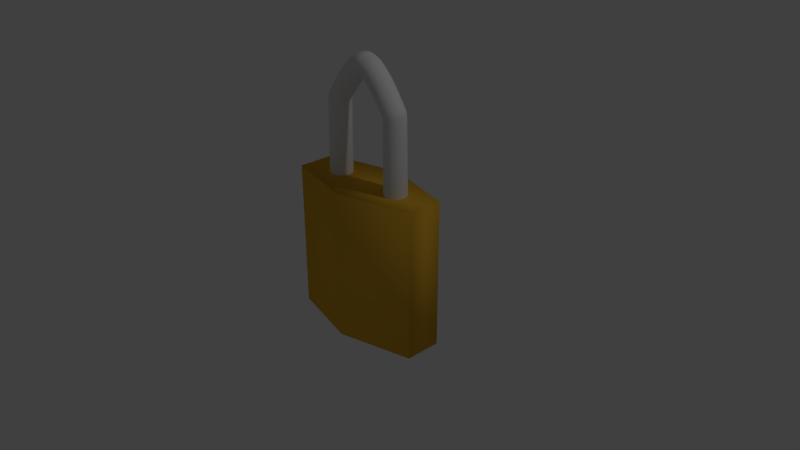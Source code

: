 # Source: lock.blend  (saved by Blender 2.79.0; exported with 4.5.12 LTS)
import bpy
from mathutils import Matrix  # noqa: F401  (used for matrix-valued properties, if any)

bpy.ops.wm.read_factory_settings(use_empty=True)
scene = bpy.context.scene
scene.name = 'Scene'

# ---- collections
col_collection_1 = bpy.data.collections.new('Collection 1'); scene.collection.children.link(col_collection_1)

# ---- materials (node trees are filled in below, after node groups)
mat_material = bpy.data.materials.new('Material')
mat_material.alpha_threshold = 0.0
mat_material.use_transparent_shadow = False
mat_material.preview_render_type = 'FLAT'
mat_material.diffuse_color = (0.8, 0.4369, 0.03726, 1.0)
mat_material.roughness = 0.5
mat_material.line_color = (0.0, 0.0, 0.0, 1.0)

# ---- material node trees

# ---- world
world_world = bpy.data.worlds.new('World'); scene.world = world_world
world_world.color = (0.05088, 0.05088, 0.05088)
world_world.use_sun_shadow = False
world_world.sun_shadow_jitter_overblur = 0.0
world_world.cycles.sampling_method = 'MANUAL'

# ---- cameras
cam_camera = bpy.data.cameras.new('Camera')
cam_camera.clip_end = 100.0
cam_camera.lens = 35.0
cam_camera.sensor_width = 32.0
cam_camera.sensor_height = 18.0
cam_camera.ortho_scale = 7.314
cam_camera.dof.focus_distance = 0.0
cam_camera.dof.aperture_fstop = 128.0

# ---- lights
light_lamp = bpy.data.lights.new('Lamp', 'POINT')
light_lamp.transmission_factor = 0.0
light_lamp.cutoff_distance = 30.0
light_lamp.energy = 100.0
light_lamp.shadow_buffer_clip_start = 1.001
light_lamp.shadow_soft_size = 0.1
light_lamp.shadow_maximum_resolution = 0.006
light_lamp.use_absolute_resolution = True

# ---- meshes
me_cube = bpy.data.meshes.new('Cube')
me_cube.from_pydata([(1.0, 0.49, -1.0), (1.0, -0.49, -1.0), (-1.0, -0.5156, -1.0), (-1.0, 0.5156, -1.0), (1.0, 0.49, 1.0), (1.0, -0.49, 1.0), (-1.0, -0.5156, 1.0), (-1.0, 0.5156, 1.0), (1.788e-07, 1.0, -1.0), (0.0, -1.0, -1.0), (2.384e-07, 1.0, 1.0), (-5.364e-07, -1.0, 1.0)], [], [(8, 9, 2, 3), (10, 7, 6, 11), (0, 4, 5, 1), (9, 11, 6, 2), (2, 6, 7, 3), (10, 8, 3, 7), (4, 0, 8, 10), (1, 5, 11, 9), (4, 10, 11, 5), (0, 1, 9, 8)])
me_cube.polygons.foreach_set('use_smooth', [True] * 10)
me_cube.materials.append(mat_material)
me_cube.use_remesh_preserve_volume = False
me_cube.use_remesh_preserve_attributes = False
me_cube.use_mirror_vertex_groups = False
me_cube.update()
me_circle = bpy.data.meshes.new('Circle')
me_circle.from_pydata([(0.0, 0.15, 0.0), (-0.02926, 0.1471, 0.0), (-0.0574, 0.1386, 0.0), (-0.08334, 0.1247, 0.0), (-0.1061, 0.1061, 0.0), (-0.1247, 0.08334, 0.0), (-0.1386, 0.0574, 0.0), (-0.1471, 0.02926, 0.0), (-0.15, 1.132e-08, 0.0), (-0.1471, -0.02926, 0.0), (-0.1386, -0.0574, 0.0), (-0.1247, -0.08334, 0.0), (-0.1061, -0.1061, 0.0), (-0.08334, -0.1247, 0.0), (-0.0574, -0.1386, 0.0), (-0.02926, -0.1471, 0.0), (2.98e-08, -0.15, 0.0), (0.02926, -0.1471, 0.0), (0.0574, -0.1386, 0.0), (0.08334, -0.1247, 0.0), (0.1061, -0.1061, 0.0), (0.1247, -0.08334, 0.0), (0.1386, -0.0574, 0.0), (0.1471, -0.02926, 0.0), (0.15, 1.448e-07, 0.0), (0.1471, 0.02926, 0.0), (0.1386, 0.0574, 0.0), (0.1247, 0.08334, 0.0), (0.1061, 0.1061, 0.0), (0.08334, 0.1247, 0.0), (0.0574, 0.1386, 0.0), (0.02926, 0.1471, 0.0), (0.0, 0.15, 0.0), (-0.02926, 0.1471, 0.0), (-0.0574, 0.1386, 0.0), (-0.08334, 0.1247, 0.0), (-0.1061, 0.1061, 0.0), (-0.1247, 0.08334, 0.0), (-0.1386, 0.0574, 0.0), (-0.1471, 0.02926, 0.0), (-0.15, 1.132e-08, 0.0), (-0.1471, -0.02926, 0.0), (-0.1386, -0.0574, 0.0), (-0.1247, -0.08334, 0.0), (-0.1061, -0.1061, 0.0), (-0.08334, -0.1247, 0.0), (-0.0574, -0.1386, 0.0), (-0.02926, -0.1471, 0.0), (2.98e-08, -0.15, 0.0), (0.02926, -0.1471, 0.0), (0.0574, -0.1386, 0.0), (0.08334, -0.1247, 0.0), (0.1061, -0.1061, 0.0), (0.1247, -0.08334, 0.0), (0.1386, -0.0574, 0.0), (0.1471, -0.02926, 0.0), (0.15, 1.448e-07, 0.0), (0.1471, 0.02926, 0.0), (0.1386, 0.0574, 0.0), (0.1247, 0.08334, 0.0), (0.1061, 0.1061, 0.0), (0.08334, 0.1247, 0.0), (0.0574, 0.1386, 0.0), (0.02926, 0.1471, 0.0), (0.0, 0.15, 0.0), (-0.02926, 0.1471, 0.0), (-0.0574, 0.1386, 0.0), (-0.08334, 0.1247, 0.0), (-0.1061, 0.1061, 0.0), (-0.1247, 0.08334, 0.0), (-0.1386, 0.0574, 0.0), (-0.1471, 0.02926, 0.0), (-0.15, 1.132e-08, 0.0), (-0.1471, -0.02926, 0.0), (-0.1386, -0.0574, 0.0), (-0.1247, -0.08334, 0.0), (-0.1061, -0.1061, 0.0), (-0.08334, -0.1247, 0.0), (-0.0574, -0.1386, 0.0), (-0.02926, -0.1471, 0.0), (2.98e-08, -0.15, 0.0), (0.02926, -0.1471, 0.0), (0.0574, -0.1386, 0.0), (0.08334, -0.1247, 0.0), (0.1061, -0.1061, 0.0), (0.1247, -0.08334, 0.0), (0.1386, -0.0574, 0.0), (0.1471, -0.02926, 0.0), (0.15, 1.448e-07, 0.0), (0.1471, 0.02926, 0.0), (0.1386, 0.0574, 0.0), (0.1247, 0.08334, 0.0), (0.1061, 0.1061, 0.0), (0.08334, 0.1247, 0.0), (0.0574, 0.1386, 0.0), (0.02926, 0.1471, 0.0), (0.01713, 0.1506, 0.9987), (-0.01118, 0.1477, 1.006), (-0.0384, 0.1392, 1.013), (-0.06348, 0.1253, 1.02), (-0.08547, 0.1067, 1.026), (-0.1035, 0.08394, 1.03), (-0.1169, 0.058, 1.034), (-0.1252, 0.02986, 1.036), (-0.128, 0.0005995, 1.037), (-0.1252, -0.02866, 1.036), (-0.1169, -0.0568, 1.034), (-0.1035, -0.08274, 1.03), (-0.08547, -0.1055, 1.026), (-0.06348, -0.1241, 1.02), (-0.0384, -0.138, 1.013), (-0.01118, -0.1465, 1.006), (2.98e-08, -0.15, 1.0), (0.02831, -0.1471, 0.9926), (0.05553, -0.1386, 0.9854), (0.08061, -0.1247, 0.9789), (0.1026, -0.1061, 0.9731), (0.1206, -0.08334, 0.9684), (0.1341, -0.0574, 0.9649), (0.1423, -0.02926, 0.9627), (0.1451, 1.448e-07, 0.962), (0.1423, 0.02926, 0.9627), (0.1341, 0.0574, 0.9649), (0.1206, 0.08334, 0.9684), (0.1026, 0.1061, 0.9731), (0.09774, 0.1253, 0.9776), (0.07265, 0.1392, 0.9841), (0.04543, 0.1477, 0.9913), (0.01713, 0.1506, 0.9987), (-0.01118, 0.1477, 1.006), (-0.0384, 0.1392, 1.013), (-0.06348, 0.1253, 1.02), (-0.08547, 0.1067, 1.026), (-0.1035, 0.08394, 1.03), (-0.1169, 0.058, 1.034), (-0.1252, 0.02986, 1.036), (-0.128, 0.0005995, 1.037), (-0.1252, -0.02866, 1.036), (-0.1169, -0.0568, 1.034), (-0.1035, -0.08274, 1.03), (-0.08547, -0.1055, 1.026), (-0.06348, -0.1241, 1.02), (-0.0384, -0.138, 1.013), (-0.01118, -0.1465, 1.006), (2.98e-08, -0.15, 1.0), (0.02831, -0.1471, 0.9926), (0.05553, -0.1386, 0.9854), (0.08061, -0.1247, 0.9789), (0.1026, -0.1061, 0.9731), (0.1206, -0.08334, 0.9684), (0.1341, -0.0574, 0.9649), (0.1423, -0.02926, 0.9627), (0.1451, 1.448e-07, 0.962), (0.1423, 0.02926, 0.9627), (0.1341, 0.0574, 0.9649), (0.1206, 0.08334, 0.9684), (0.1026, 0.1061, 0.9731), (0.09774, 0.1253, 0.9776), (0.07265, 0.1392, 0.9841), (0.04543, 0.1477, 0.9913), (0.2111, 0.15, 1.284), (0.19, 0.1471, 1.305), (0.1696, 0.1386, 1.324), (0.1509, 0.1247, 1.342), (0.1344, 0.1061, 1.358), (0.1209, 0.08334, 1.37), (0.1109, 0.0574, 1.38), (0.1047, 0.02926, 1.386), (0.1026, 3.509e-09, 1.388), (0.1047, -0.02926, 1.386), (0.1109, -0.0574, 1.38), (0.1209, -0.08334, 1.37), (0.1344, -0.1061, 1.358), (0.1509, -0.1247, 1.342), (0.1696, -0.1386, 1.324), (0.19, -0.1471, 1.305), (0.2111, -0.15, 1.284), (0.2323, -0.1471, 1.264), (0.2526, -0.1386, 1.245), (0.2714, -0.1247, 1.227), (0.2878, -0.1061, 1.211), (0.3013, -0.08334, 1.198), (0.3113, -0.0574, 1.189), (0.3175, -0.02926, 1.183), (0.3196, 1.527e-07, 1.181), (0.3175, 0.02926, 1.183), (0.3113, 0.0574, 1.189), (0.3013, 0.08334, 1.198), (0.2878, 0.1061, 1.211), (0.2714, 0.1247, 1.227), (0.2526, 0.1386, 1.245), (0.2323, 0.1471, 1.264), (0.3339, 0.15, 1.412), (0.3231, 0.1471, 1.439), (0.3128, 0.1386, 1.465), (0.3032, 0.1247, 1.489), (0.2949, 0.1061, 1.511), (0.288, 0.08334, 1.528), (0.283, 0.0574, 1.541), (0.2798, 0.02926, 1.549), (0.2788, -7.719e-10, 1.551), (0.2798, -0.02926, 1.549), (0.283, -0.0574, 1.541), (0.288, -0.08334, 1.528), (0.2949, -0.1061, 1.511), (0.3032, -0.1247, 1.489), (0.3128, -0.1386, 1.465), (0.3231, -0.1471, 1.439), (0.3339, -0.15, 1.412), (0.3446, -0.1471, 1.385), (0.3549, -0.1386, 1.359), (0.3645, -0.1247, 1.334), (0.3728, -0.1061, 1.313), (0.3797, -0.08334, 1.296), (0.3848, -0.0574, 1.283), (0.3879, -0.02926, 1.275), (0.3889, 1.569e-07, 1.272), (0.3879, 0.02926, 1.275), (0.3848, 0.0574, 1.283), (0.3797, 0.08334, 1.296), (0.3728, 0.1061, 1.313), (0.3645, 0.1247, 1.334), (0.3549, 0.1386, 1.359), (0.3446, 0.1471, 1.385), (0.4075, 0.15, 1.466), (0.3967, 0.1471, 1.493), (0.3864, 0.1386, 1.519), (0.3769, 0.1247, 1.543), (0.3685, 0.1061, 1.565), (0.3617, 0.08334, 1.582), (0.3566, 0.0574, 1.595), (0.3535, 0.02926, 1.603), (0.3524, -7.719e-10, 1.605), (0.3535, -0.02926, 1.603), (0.3566, -0.0574, 1.595), (0.3617, -0.08334, 1.582), (0.3685, -0.1061, 1.565), (0.3769, -0.1247, 1.543), (0.3864, -0.1386, 1.519), (0.3968, -0.1471, 1.493), (0.4075, -0.15, 1.466), (0.4182, -0.1471, 1.439), (0.4286, -0.1386, 1.413), (0.4381, -0.1247, 1.388), (0.4465, -0.1061, 1.367), (0.4533, -0.08334, 1.35), (0.4584, -0.0574, 1.337), (0.4615, -0.02926, 1.329), (0.4626, 1.569e-07, 1.326), (0.4615, 0.02926, 1.329), (0.4584, 0.0574, 1.337), (0.4533, 0.08334, 1.35), (0.4465, 0.1061, 1.367), (0.4381, 0.1247, 1.388), (0.4286, 0.1386, 1.413), (0.4182, 0.1471, 1.439), (0.4422, 0.15, 1.481), (0.4374, 0.1471, 1.51), (0.4327, 0.1386, 1.538), (0.4284, 0.1247, 1.564), (0.4246, 0.1061, 1.586), (0.4215, 0.08334, 1.604), (0.4192, 0.0574, 1.618), (0.4178, 0.02926, 1.626), (0.4173, -2.997e-09, 1.629), (0.4178, -0.02926, 1.626), (0.4192, -0.0574, 1.618), (0.4215, -0.08334, 1.604), (0.4246, -0.1061, 1.586), (0.4284, -0.1247, 1.564), (0.4327, -0.1386, 1.538), (0.4374, -0.1471, 1.51), (0.4422, -0.15, 1.481), (0.4471, -0.1471, 1.453), (0.4518, -0.1386, 1.425), (0.4561, -0.1247, 1.399), (0.4599, -0.1061, 1.377), (0.463, -0.08334, 1.358), (0.4653, -0.0574, 1.345), (0.4667, -0.02926, 1.336), (0.4672, 1.57e-07, 1.333), (0.4667, 0.02926, 1.336), (0.4653, 0.0574, 1.345), (0.463, 0.08334, 1.358), (0.4599, 0.1061, 1.377), (0.4561, 0.1247, 1.399), (0.4518, 0.1386, 1.425), (0.4471, 0.1471, 1.453), (0.4654, 0.15, 1.494), (0.4645, 0.1471, 1.523), (0.4636, 0.1386, 1.552), (0.4627, 0.1247, 1.578), (0.462, 0.1061, 1.6), (0.4614, 0.08334, 1.619), (0.461, 0.0574, 1.633), (0.4607, 0.02926, 1.641), (0.4606, -4.181e-09, 1.644), (0.4607, -0.02926, 1.641), (0.461, -0.0574, 1.633), (0.4614, -0.08334, 1.619), (0.462, -0.1061, 1.6), (0.4627, -0.1247, 1.578), (0.4636, -0.1386, 1.552), (0.4645, -0.1471, 1.523), (0.4654, -0.15, 1.494), (0.4663, -0.1471, 1.465), (0.4672, -0.1386, 1.437), (0.468, -0.1247, 1.411), (0.4687, -0.1061, 1.388), (0.4693, -0.08334, 1.37), (0.4698, -0.0574, 1.356), (0.47, -0.02926, 1.347), (0.4701, 1.563e-07, 1.344), (0.47, 0.02926, 1.347), (0.4698, 0.0574, 1.356), (0.4693, 0.08334, 1.37), (0.4687, 0.1061, 1.388), (0.468, 0.1247, 1.411), (0.4672, 0.1386, 1.437), (0.4663, 0.1471, 1.465), (0.504, 0.15, 1.498), (0.503, 0.1471, 1.527), (0.5022, 0.1386, 1.555), (0.5013, 0.1247, 1.581), (0.5, 0.1061, 1.604), (0.5, 0.08334, 1.623), (0.5, 0.0574, 1.637), (0.5, 0.02926, 1.645), (0.5, -4.456e-09, 1.648), (0.5, -0.02926, 1.645), (0.5, -0.0574, 1.637), (0.5, -0.08334, 1.623), (0.5, -0.1061, 1.604), (0.5013, -0.1247, 1.581), (0.5022, -0.1386, 1.555), (0.503, -0.1471, 1.527), (0.504, -0.15, 1.498), (0.5049, -0.1471, 1.469), (0.5058, -0.1386, 1.441), (0.5066, -0.1247, 1.415), (0.5073, -0.1061, 1.392), (0.5079, -0.08334, 1.373), (0.5084, -0.0574, 1.36), (0.5086, -0.02926, 1.351), (0.5087, 1.56e-07, 1.348), (0.5086, 0.02926, 1.351), (0.5084, 0.0574, 1.36), (0.5079, 0.08334, 1.373), (0.5073, 0.1061, 1.392), (0.5066, 0.1247, 1.415), (0.5058, 0.1386, 1.441), (0.5049, 0.1471, 1.469)], [], [(23, 22, 54, 55), (10, 9, 41, 42), (24, 23, 55, 56), (11, 10, 42, 43), (25, 24, 56, 57), (12, 11, 43, 44), (26, 25, 57, 58), (13, 12, 44, 45), (27, 26, 58, 59), (14, 13, 45, 46), (1, 0, 32, 33), (28, 27, 59, 60), (15, 14, 46, 47), (2, 1, 33, 34), (29, 28, 60, 61), (16, 15, 47, 48), (3, 2, 34, 35), (30, 29, 61, 62), (17, 16, 48, 49), (4, 3, 35, 36), (31, 30, 62, 63), (18, 17, 49, 50), (5, 4, 36, 37), (0, 31, 63, 32), (19, 18, 50, 51), (6, 5, 37, 38), (20, 19, 51, 52), (7, 6, 38, 39), (21, 20, 52, 53), (8, 7, 39, 40), (22, 21, 53, 54), (9, 8, 40, 41), (50, 49, 81, 82), (37, 36, 68, 69), (32, 63, 95, 64), (51, 50, 82, 83), (38, 37, 69, 70), (52, 51, 83, 84), (39, 38, 70, 71), (53, 52, 84, 85), (40, 39, 71, 72), (54, 53, 85, 86), (41, 40, 72, 73), (55, 54, 86, 87), (42, 41, 73, 74), (56, 55, 87, 88), (43, 42, 74, 75), (57, 56, 88, 89), (44, 43, 75, 76), (58, 57, 89, 90), (45, 44, 76, 77), (59, 58, 90, 91), (46, 45, 77, 78), (33, 32, 64, 65), (60, 59, 91, 92), (47, 46, 78, 79), (34, 33, 65, 66), (61, 60, 92, 93), (48, 47, 79, 80), (35, 34, 66, 67), (62, 61, 93, 94), (49, 48, 80, 81), (36, 35, 67, 68), (63, 62, 94, 95), (85, 84, 116, 117), (72, 71, 103, 104), (86, 85, 117, 118), (73, 72, 104, 105), (87, 86, 118, 119), (74, 73, 105, 106), (88, 87, 119, 120), (75, 74, 106, 107), (89, 88, 120, 121), (76, 75, 107, 108), (90, 89, 121, 122), (77, 76, 108, 109), (91, 90, 122, 123), (78, 77, 109, 110), (65, 64, 96, 97), (92, 91, 123, 124), (79, 78, 110, 111), (66, 65, 97, 98), (93, 92, 124, 125), (80, 79, 111, 112), (67, 66, 98, 99), (94, 93, 125, 126), (81, 80, 112, 113), (68, 67, 99, 100), (95, 94, 126, 127), (82, 81, 113, 114), (69, 68, 100, 101), (64, 95, 127, 96), (83, 82, 114, 115), (70, 69, 101, 102), (84, 83, 115, 116), (71, 70, 102, 103), (120, 119, 151, 152), (107, 106, 138, 139), (121, 120, 152, 153), (108, 107, 139, 140), (122, 121, 153, 154), (109, 108, 140, 141), (123, 122, 154, 155), (110, 109, 141, 142), (97, 96, 128, 129), (124, 123, 155, 156), (111, 110, 142, 143), (98, 97, 129, 130), (125, 124, 156, 157), (112, 111, 143, 144), (99, 98, 130, 131), (126, 125, 157, 158), (113, 112, 144, 145), (100, 99, 131, 132), (127, 126, 158, 159), (114, 113, 145, 146), (101, 100, 132, 133), (96, 127, 159, 128), (115, 114, 146, 147), (102, 101, 133, 134), (116, 115, 147, 148), (103, 102, 134, 135), (117, 116, 148, 149), (104, 103, 135, 136), (118, 117, 149, 150), (105, 104, 136, 137), (119, 118, 150, 151), (106, 105, 137, 138), (155, 154, 186, 187), (142, 141, 173, 174), (129, 128, 160, 161), (156, 155, 187, 188), (143, 142, 174, 175), (130, 129, 161, 162), (157, 156, 188, 189), (144, 143, 175, 176), (131, 130, 162, 163), (158, 157, 189, 190), (145, 144, 176, 177), (132, 131, 163, 164), (159, 158, 190, 191), (146, 145, 177, 178), (133, 132, 164, 165), (128, 159, 191, 160), (147, 146, 178, 179), (134, 133, 165, 166), (148, 147, 179, 180), (135, 134, 166, 167), (149, 148, 180, 181), (136, 135, 167, 168), (150, 149, 181, 182), (137, 136, 168, 169), (151, 150, 182, 183), (138, 137, 169, 170), (152, 151, 183, 184), (139, 138, 170, 171), (153, 152, 184, 185), (140, 139, 171, 172), (154, 153, 185, 186), (141, 140, 172, 173), (163, 162, 194, 195), (190, 189, 221, 222), (177, 176, 208, 209), (164, 163, 195, 196), (191, 190, 222, 223), (178, 177, 209, 210), (165, 164, 196, 197), (160, 191, 223, 192), (179, 178, 210, 211), (166, 165, 197, 198), (180, 179, 211, 212), (167, 166, 198, 199), (181, 180, 212, 213), (168, 167, 199, 200), (182, 181, 213, 214), (169, 168, 200, 201), (183, 182, 214, 215), (170, 169, 201, 202), (184, 183, 215, 216), (171, 170, 202, 203), (185, 184, 216, 217), (172, 171, 203, 204), (186, 185, 217, 218), (173, 172, 204, 205), (187, 186, 218, 219), (174, 173, 205, 206), (161, 160, 192, 193), (188, 187, 219, 220), (175, 174, 206, 207), (162, 161, 193, 194), (189, 188, 220, 221), (176, 175, 207, 208), (198, 197, 229, 230), (212, 211, 243, 244), (199, 198, 230, 231), (213, 212, 244, 245), (200, 199, 231, 232), (214, 213, 245, 246), (201, 200, 232, 233), (215, 214, 246, 247), (202, 201, 233, 234), (216, 215, 247, 248), (203, 202, 234, 235), (217, 216, 248, 249), (204, 203, 235, 236), (218, 217, 249, 250), (205, 204, 236, 237), (219, 218, 250, 251), (206, 205, 237, 238), (193, 192, 224, 225), (220, 219, 251, 252), (207, 206, 238, 239), (194, 193, 225, 226), (221, 220, 252, 253), (208, 207, 239, 240), (195, 194, 226, 227), (222, 221, 253, 254), (209, 208, 240, 241), (196, 195, 227, 228), (223, 222, 254, 255), (210, 209, 241, 242), (197, 196, 228, 229), (192, 223, 255, 224), (211, 210, 242, 243), (233, 232, 264, 265), (247, 246, 278, 279), (234, 233, 265, 266), (248, 247, 279, 280), (235, 234, 266, 267), (249, 248, 280, 281), (236, 235, 267, 268), (250, 249, 281, 282), (237, 236, 268, 269), (251, 250, 282, 283), (238, 237, 269, 270), (225, 224, 256, 257), (252, 251, 283, 284), (239, 238, 270, 271), (226, 225, 257, 258), (253, 252, 284, 285), (240, 239, 271, 272), (227, 226, 258, 259), (254, 253, 285, 286), (241, 240, 272, 273), (228, 227, 259, 260), (255, 254, 286, 287), (242, 241, 273, 274), (229, 228, 260, 261), (224, 255, 287, 256), (243, 242, 274, 275), (230, 229, 261, 262), (244, 243, 275, 276), (231, 230, 262, 263), (245, 244, 276, 277), (232, 231, 263, 264), (246, 245, 277, 278), (268, 267, 299, 300), (282, 281, 313, 314), (269, 268, 300, 301), (283, 282, 314, 315), (270, 269, 301, 302), (257, 256, 288, 289), (284, 283, 315, 316), (271, 270, 302, 303), (258, 257, 289, 290), (285, 284, 316, 317), (272, 271, 303, 304), (259, 258, 290, 291), (286, 285, 317, 318), (273, 272, 304, 305), (260, 259, 291, 292), (287, 286, 318, 319), (274, 273, 305, 306), (261, 260, 292, 293), (256, 287, 319, 288), (275, 274, 306, 307), (262, 261, 293, 294), (276, 275, 307, 308), (263, 262, 294, 295), (277, 276, 308, 309), (264, 263, 295, 296), (278, 277, 309, 310), (265, 264, 296, 297), (279, 278, 310, 311), (266, 265, 297, 298), (280, 279, 311, 312), (267, 266, 298, 299), (281, 280, 312, 313), (303, 302, 334, 335), (290, 289, 321, 322), (317, 316, 348, 349), (304, 303, 335, 336), (291, 290, 322, 323), (318, 317, 349, 350), (305, 304, 336, 337), (292, 291, 323, 324), (319, 318, 350, 351), (306, 305, 337, 338), (293, 292, 324, 325), (288, 319, 351, 320), (307, 306, 338, 339), (294, 293, 325, 326), (308, 307, 339, 340), (295, 294, 326, 327), (309, 308, 340, 341), (296, 295, 327, 328), (310, 309, 341, 342), (297, 296, 328, 329), (311, 310, 342, 343), (298, 297, 329, 330), (312, 311, 343, 344), (299, 298, 330, 331), (313, 312, 344, 345), (300, 299, 331, 332), (314, 313, 345, 346), (301, 300, 332, 333), (315, 314, 346, 347), (302, 301, 333, 334), (289, 288, 320, 321), (316, 315, 347, 348)])
me_circle.polygons.foreach_set('use_smooth', [True] * 320)
me_circle.use_remesh_preserve_volume = False
me_circle.use_remesh_preserve_attributes = False
me_circle.use_mirror_vertex_groups = False
me_circle.update()

# ---- objects
ob_cube = bpy.data.objects.new('Cube', me_cube)
ob_circle = bpy.data.objects.new('Circle', me_circle)
ob_lamp = bpy.data.objects.new('Lamp', light_lamp)
ob_camera = bpy.data.objects.new('Camera', cam_camera)

# ---- transforms, parenting, visibility, modifiers, constraints
ob_cube.location = (0.0, 0.0, 0.0)
ob_cube.scale = (1.0, 0.5, 1.0)
ob_cube.lock_rotations_4d = False
ob_cube.empty_display_type = 'ARROWS'
ob_cube.lineart.crease_threshold = 0.0
ob_circle.location = (-0.5, 0.0, 1.0)
ob_circle.lineart.crease_threshold = 0.0
_m = ob_circle.modifiers.new('Mirror', 'MIRROR')
_m.use_clip = True
_m.mirror_object = ob_cube
_m = ob_circle.modifiers.new('Subsurf', 'SUBSURF')
_m.uv_smooth = 'PRESERVE_CORNERS'
_m.quality = 2
_m.levels = 2
_m.show_only_control_edges = False
ob_lamp.location = (4.076, 1.005, 5.904)
ob_lamp.rotation_euler = (0.6503, 0.05522, 1.866)
ob_lamp.lock_rotations_4d = False
ob_lamp.empty_display_type = 'ARROWS'
ob_lamp.color = (0.0, 0.0, 0.0, 0.0)
ob_lamp.lineart.crease_threshold = 0.0
ob_camera.location = (7.481, -6.508, 5.344)
ob_camera.rotation_euler = (1.109, 0.0, 0.8149)
ob_camera.lock_rotations_4d = False
ob_camera.empty_display_type = 'ARROWS'
ob_camera.color = (0.0, 0.0, 0.0, 0.0)
ob_camera.display_type = 'WIRE'
ob_camera.lineart.crease_threshold = 0.0

# ---- collection membership
col_collection_1.objects.link(ob_cube)
col_collection_1.objects.link(ob_circle)
col_collection_1.objects.link(ob_lamp)
col_collection_1.objects.link(ob_camera)

# ---- scene / render settings (as saved in the file)
scene.camera = ob_camera
scene.frame_start = 1; scene.frame_end = 250; scene.frame_set(1)
scene.render.engine = 'BLENDER_EEVEE_NEXT'
scene.render.resolution_percentage = 50
scene.render.dither_intensity = 0.0
scene.cycles.use_denoising = False
scene.cycles.samples = 128
scene.cycles.sampling_pattern = 'TABULATED_SOBOL'
scene.cycles.use_adaptive_sampling = False
scene.cycles.use_light_tree = False
scene.cycles.blur_glossy = 0.0
scene.cycles.sample_clamp_indirect = 0.0
scene.view_settings.view_transform = 'Standard'
bpy.context.view_layer.update()
